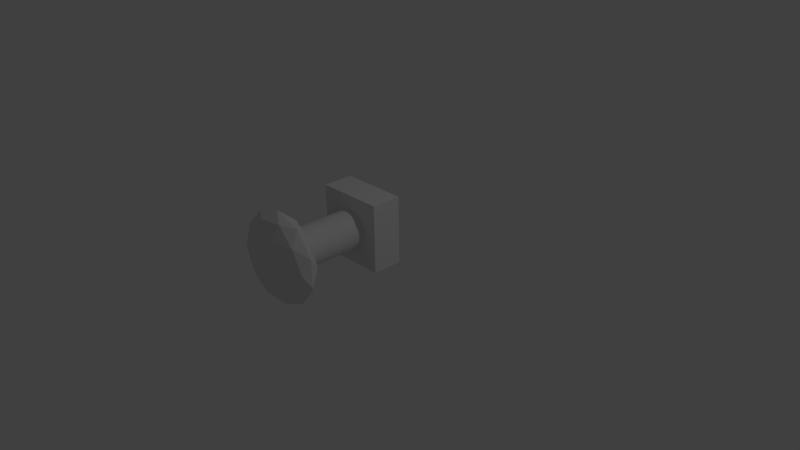 # Source: coil.blend  (saved by Blender 2.66.1; exported with 4.5.12 LTS)
import bpy
from mathutils import Matrix  # noqa: F401  (used for matrix-valued properties, if any)

bpy.ops.wm.read_factory_settings(use_empty=True)
scene = bpy.context.scene
scene.name = 'Scene'

# ---- collections
col_collection_1 = bpy.data.collections.new('Collection 1'); scene.collection.children.link(col_collection_1)

# ---- materials (node trees are filled in below, after node groups)
mat_material = bpy.data.materials.new('Material')
mat_material.alpha_threshold = 0.0
mat_material.use_transparent_shadow = False
mat_material.roughness = 0.5
mat_material.line_color = (0.0, 0.0, 0.0, 1.0)

# ---- material node trees

# ---- world
world_world = bpy.data.worlds.new('World'); scene.world = world_world
world_world.color = (0.05088, 0.05088, 0.05088)
world_world.use_sun_shadow = False
world_world.sun_shadow_jitter_overblur = 0.0
world_world.cycles.sampling_method = 'MANUAL'
world_world.cycles.sample_map_resolution = 256

# ---- cameras
cam_camera = bpy.data.cameras.new('Camera')
cam_camera.clip_end = 100.0
cam_camera.lens = 35.0
cam_camera.sensor_width = 32.0
cam_camera.sensor_height = 18.0
cam_camera.ortho_scale = 7.314
cam_camera.dof.focus_distance = 0.0
cam_camera.dof.aperture_fstop = 128.0

# ---- lights
light_lamp = bpy.data.lights.new('Lamp', 'POINT')
light_lamp.transmission_factor = 0.0
light_lamp.cutoff_distance = 30.0
light_lamp.energy = 100.0
light_lamp.shadow_buffer_clip_start = 1.001
light_lamp.shadow_soft_size = 0.1
light_lamp.shadow_maximum_resolution = 0.006
light_lamp.use_absolute_resolution = True
light_lamp.cycles.use_multiple_importance_sampling = False

# ---- meshes
me_cylinder = bpy.data.meshes.new('Cylinder')
me_cylinder.from_pydata([(0.0, 0.0, 0.8513), (1.737, -1.262, 1.112), (-0.6633, -2.042, 1.112), (-2.147, 0.0, 1.112), (-0.6633, 2.042, 1.112), (1.737, 1.262, 1.112), (0.6633, -2.042, 1.534), (-1.737, -1.262, 1.534), (-1.737, 1.262, 1.534), (0.6633, 2.042, 1.534), (2.147, 0.0, 1.534), (0.0, 0.0, 1.795), (1.021, -0.7416, 0.9218), (0.6309, -1.942, 1.075), (-0.3899, -1.2, 0.9218), (1.021, 0.7416, 0.9218), (2.042, 0.0, 1.075), (-1.652, -1.2, 1.075), (-1.262, 0.0, 0.9218), (-1.652, 1.2, 1.075), (-0.3899, 1.2, 0.9218), (0.6309, 1.942, 1.075), (2.283, 0.7416, 1.323), (2.283, -0.7416, 1.323), (1.411, -1.942, 1.323), (0.0, -2.4, 1.323), (-1.411, -1.942, 1.323), (-2.283, -0.7416, 1.323), (-2.283, 0.7416, 1.323), (-1.411, 1.942, 1.323), (0.0, 2.4, 1.323), (1.411, 1.942, 1.323), (1.652, -1.2, 1.571), (-0.6309, -1.942, 1.571), (-2.042, 0.0, 1.571), (-0.6309, 1.942, 1.571), (1.652, 1.2, 1.571), (1.262, 0.0, 1.724), (0.3899, -1.2, 1.724), (-1.021, -0.7416, 1.724), (-1.021, 0.7416, 1.724), (0.3899, 1.2, 1.724), (0.0, 1.0, -1.0), (0.0, 1.0, 1.0), (0.1951, 0.9808, -1.0), (0.1951, 0.9808, 1.0), (0.3827, 0.9239, -1.0), (0.3827, 0.9239, 1.0), (0.5556, 0.8315, -1.0), (0.5556, 0.8315, 1.0), (0.7071, 0.7071, -1.0), (0.7071, 0.7071, 1.0), (0.8315, 0.5556, -1.0), (0.8315, 0.5556, 1.0), (0.9239, 0.3827, -1.0), (0.9239, 0.3827, 1.0), (0.9808, 0.1951, -1.0), (0.9808, 0.1951, 1.0), (1.0, 7.55e-08, -1.0), (1.0, 7.55e-08, 1.0), (0.9808, -0.1951, -1.0), (0.9808, -0.1951, 1.0), (0.9239, -0.3827, -1.0), (0.9239, -0.3827, 1.0), (0.8315, -0.5556, -1.0), (0.8315, -0.5556, 1.0), (0.7071, -0.7071, -1.0), (0.7071, -0.7071, 1.0), (0.5556, -0.8315, -1.0), (0.5556, -0.8315, 1.0), (0.3827, -0.9239, -1.0), (0.3827, -0.9239, 1.0), (0.1951, -0.9808, -1.0), (0.1951, -0.9808, 1.0), (-3.258e-07, -1.0, -1.0), (-3.258e-07, -1.0, 1.0), (-0.1951, -0.9808, -1.0), (-0.1951, -0.9808, 1.0), (-0.3827, -0.9239, -1.0), (-0.3827, -0.9239, 1.0), (-0.5556, -0.8315, -1.0), (-0.5556, -0.8315, 1.0), (-0.7071, -0.7071, -1.0), (-0.7071, -0.7071, 1.0), (-0.8315, -0.5556, -1.0), (-0.8315, -0.5556, 1.0), (-0.9239, -0.3827, -1.0), (-0.9239, -0.3827, 1.0), (-0.9808, -0.1951, -1.0), (-0.9808, -0.1951, 1.0), (-1.0, 9.656e-07, -1.0), (-1.0, 9.656e-07, 1.0), (-0.9808, 0.1951, -1.0), (-0.9808, 0.1951, 1.0), (-0.9239, 0.3827, -1.0), (-0.9239, 0.3827, 1.0), (-0.8315, 0.5556, -1.0), (-0.8315, 0.5556, 1.0), (-0.7071, 0.7071, -1.0), (-0.7071, 0.7071, 1.0), (-0.5556, 0.8315, -1.0), (-0.5556, 0.8315, 1.0), (-0.3827, 0.9239, -1.0), (-0.3827, 0.9239, 1.0), (-0.1951, 0.9808, -1.0), (-0.1951, 0.9808, 1.0), (1.8, 1.8, -1.413), (1.8, -1.8, -1.413), (-1.8, -1.8, -1.413), (-1.8, 1.8, -1.413), (1.8, 1.8, -0.6581), (1.8, -1.8, -0.6581), (-1.8, -1.8, -0.6581), (-1.8, 1.8, -0.6581)], [], [(0, 12, 14), (1, 12, 16), (0, 14, 18), (0, 18, 20), (0, 20, 15), (1, 16, 23), (2, 13, 25), (3, 17, 27), (4, 19, 29), (5, 21, 31), (1, 23, 24), (2, 25, 26), (3, 27, 28), (4, 29, 30), (5, 31, 22), (6, 32, 38), (7, 33, 39), (8, 34, 40), (9, 35, 41), (10, 36, 37), (14, 13, 2), (14, 12, 13), (12, 1, 13), (16, 15, 5), (16, 12, 15), (12, 0, 15), (18, 17, 3), (18, 14, 17), (14, 2, 17), (20, 19, 4), (20, 18, 19), (18, 3, 19), (15, 21, 5), (15, 20, 21), (20, 4, 21), (23, 22, 10), (23, 16, 22), (16, 5, 22), (25, 24, 6), (25, 13, 24), (13, 1, 24), (27, 26, 7), (27, 17, 26), (17, 2, 26), (29, 28, 8), (29, 19, 28), (19, 3, 28), (31, 30, 9), (31, 21, 30), (21, 4, 30), (24, 32, 6), (24, 23, 32), (23, 10, 32), (26, 33, 7), (26, 25, 33), (25, 6, 33), (28, 34, 8), (28, 27, 34), (27, 7, 34), (30, 35, 9), (30, 29, 35), (29, 8, 35), (22, 36, 10), (22, 31, 36), (31, 9, 36), (38, 37, 11), (38, 32, 37), (32, 10, 37), (39, 38, 11), (39, 33, 38), (33, 6, 38), (40, 39, 11), (40, 34, 39), (34, 7, 39), (41, 40, 11), (41, 35, 40), (35, 8, 40), (37, 41, 11), (37, 36, 41), (36, 9, 41), (42, 43, 44), (44, 45, 46), (46, 47, 48), (48, 49, 50), (50, 51, 52), (52, 53, 54), (54, 55, 56), (56, 57, 58), (58, 59, 60), (60, 61, 62), (62, 63, 64), (64, 65, 66), (66, 67, 68), (68, 69, 70), (70, 71, 72), (72, 73, 74), (74, 75, 76), (76, 77, 78), (78, 79, 80), (80, 81, 82), (82, 83, 84), (84, 85, 86), (86, 87, 88), (88, 89, 90), (90, 91, 92), (92, 93, 94), (94, 95, 96), (96, 97, 98), (98, 99, 100), (100, 101, 102), (45, 43, 47), (104, 105, 42), (102, 103, 104), (42, 44, 104), (106, 107, 109), (110, 113, 111), (106, 110, 111), (107, 111, 108), (108, 112, 109), (110, 106, 113), (43, 45, 44), (45, 47, 46), (47, 49, 48), (49, 51, 50), (51, 53, 52), (53, 55, 54), (55, 57, 56), (57, 59, 58), (59, 61, 60), (61, 63, 62), (63, 65, 64), (65, 67, 66), (67, 69, 68), (69, 71, 70), (71, 73, 72), (73, 75, 74), (75, 77, 76), (77, 79, 78), (79, 81, 80), (81, 83, 82), (83, 85, 84), (85, 87, 86), (87, 89, 88), (89, 91, 90), (91, 93, 92), (93, 95, 94), (95, 97, 96), (97, 99, 98), (99, 101, 100), (101, 103, 102), (43, 105, 47), (105, 103, 47), (103, 101, 47), (101, 99, 47), (99, 97, 47), (97, 95, 47), (95, 93, 47), (93, 91, 47), (91, 89, 47), (89, 87, 47), (87, 85, 47), (85, 83, 47), (83, 81, 47), (79, 77, 75), (79, 75, 73), (81, 79, 73), (47, 81, 73), (69, 73, 71), (67, 73, 69), (65, 73, 67), (63, 73, 65), (61, 73, 63), (51, 55, 53), (51, 57, 55), (59, 73, 61), (57, 73, 59), (51, 73, 57), (49, 47, 73), (51, 49, 73), (105, 43, 42), (103, 105, 104), (44, 46, 104), (46, 48, 104), (48, 50, 104), (50, 52, 104), (52, 54, 104), (54, 56, 104), (56, 58, 104), (58, 60, 104), (60, 62, 104), (62, 64, 104), (64, 66, 104), (94, 90, 92), (66, 68, 70), (104, 66, 70), (76, 72, 74), (76, 70, 72), (104, 70, 76), (82, 78, 80), (82, 76, 78), (104, 76, 82), (88, 84, 86), (102, 104, 82), (94, 88, 90), (94, 84, 88), (100, 102, 82), (98, 100, 82), (96, 98, 82), (94, 96, 84), (96, 82, 84), (107, 108, 109), (113, 112, 111), (107, 106, 111), (111, 112, 108), (112, 113, 109), (106, 109, 113)])
me_cylinder.materials.append(mat_material)
me_cylinder.use_remesh_preserve_volume = False
me_cylinder.use_remesh_preserve_attributes = False
me_cylinder.use_mirror_vertex_groups = False
me_cylinder.update()

# ---- objects
ob_coil = bpy.data.objects.new('Coil', me_cylinder)
ob_lamp = bpy.data.objects.new('Lamp', light_lamp)
ob_camera = bpy.data.objects.new('Camera', cam_camera)

# ---- transforms, parenting, visibility, modifiers, constraints
ob_coil.location = (0.0, -0.72, 0.4988)
ob_coil.rotation_euler = (1.571, 0.0, -0.0)
ob_coil.scale = (0.25, 0.25, 0.53)
ob_coil.show_instancer_for_render = False
ob_coil.instance_faces_scale = 1.14
ob_coil.display_type = 'SOLID'
ob_coil.lineart.crease_threshold = 0.0
ob_lamp.location = (4.423, 1.005, 5.904)
ob_lamp.rotation_euler = (0.6503, 0.05522, 1.866)
ob_lamp.lock_rotations_4d = False
ob_lamp.empty_display_type = 'ARROWS'
ob_lamp.color = (0.0, 0.0, 0.0, 0.0)
ob_lamp.hide_viewport = True
ob_lamp.hide_select = True
ob_lamp.lineart.crease_threshold = 0.0
ob_camera.location = (7.481, -6.508, 5.344)
ob_camera.rotation_euler = (1.109, 0.01082, 0.8149)
ob_camera.lock_rotations_4d = False
ob_camera.empty_display_type = 'ARROWS'
ob_camera.color = (0.0, 0.0, 0.0, 0.0)
ob_camera.hide_viewport = True
ob_camera.hide_select = True
ob_camera.display_type = 'WIRE'
ob_camera.lineart.crease_threshold = 0.0

# ---- collection membership
col_collection_1.objects.link(ob_coil)
col_collection_1.objects.link(ob_lamp)
col_collection_1.objects.link(ob_camera)

# ---- scene / render settings (as saved in the file)
scene.camera = ob_camera
scene.frame_start = 1; scene.frame_end = 250; scene.frame_set(1)
scene.render.engine = 'BLENDER_EEVEE_NEXT'
scene.render.image_settings.color_mode = 'RGB'
scene.render.image_settings.compression = 90
scene.render.resolution_percentage = 42
scene.render.dither_intensity = 0.0
scene.render.bake_margin = 2
scene.cycles.use_denoising = False
scene.cycles.samples = 10
scene.cycles.sampling_pattern = 'TABULATED_SOBOL'
scene.cycles.light_sampling_threshold = 0.0
scene.cycles.use_adaptive_sampling = False
scene.cycles.use_light_tree = False
scene.cycles.blur_glossy = 0.0
scene.cycles.volume_bounces = 1
scene.cycles.pixel_filter_type = 'GAUSSIAN'
scene.cycles.sample_clamp_indirect = 0.0
scene.view_settings.view_transform = 'Standard'
bpy.context.view_layer.update()
